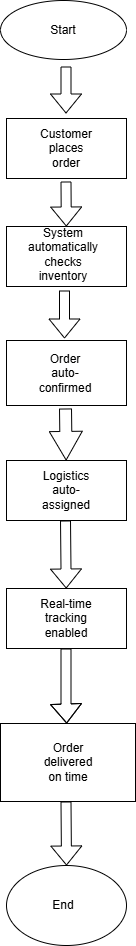

The diagram above was exported from draw.io. Its source (the exported page's mxGraphModel, read from the mxfile embedded in the PNG):
<mxGraphModel dx="2084" dy="1134" grid="0" gridSize="10" guides="1" tooltips="1" connect="1" arrows="1" fold="1" page="1" pageScale="1" pageWidth="850" pageHeight="1100" math="0" shadow="0">
  <root>
    <mxCell id="0" />
    <mxCell id="1" parent="0" />
    <mxCell id="0kC-XjERw8vE1iFZwn_1-1" parent="1" style="ellipse;whiteSpace=wrap;html=1;" value="" vertex="1">
      <mxGeometry height="59" width="126" x="352" y="6" as="geometry" />
    </mxCell>
    <mxCell id="0kC-XjERw8vE1iFZwn_1-2" parent="1" style="rounded=0;whiteSpace=wrap;html=1;" value="" vertex="1">
      <mxGeometry height="60" width="120" x="358" y="124" as="geometry" />
    </mxCell>
    <mxCell id="0kC-XjERw8vE1iFZwn_1-3" edge="1" parent="1" style="shape=flexArrow;endArrow=classic;html=1;rounded=0;" value="">
      <mxGeometry height="50" relative="1" width="50" as="geometry">
        <mxPoint x="417.5" y="72" as="sourcePoint" />
        <mxPoint x="417.5" y="119" as="targetPoint" />
      </mxGeometry>
    </mxCell>
    <mxCell id="0kC-XjERw8vE1iFZwn_1-4" edge="1" parent="1" style="shape=flexArrow;endArrow=classic;html=1;rounded=0;" target="0kC-XjERw8vE1iFZwn_1-5" value="">
      <mxGeometry height="50" relative="1" width="50" as="geometry">
        <mxPoint x="417.5" y="187" as="sourcePoint" />
        <mxPoint x="417.5" y="237" as="targetPoint" />
      </mxGeometry>
    </mxCell>
    <mxCell id="0kC-XjERw8vE1iFZwn_1-5" parent="1" style="rounded=0;whiteSpace=wrap;html=1;" value="" vertex="1">
      <mxGeometry height="60" width="120" x="358" y="232" as="geometry" />
    </mxCell>
    <mxCell id="0kC-XjERw8vE1iFZwn_1-6" parent="1" style="rounded=0;whiteSpace=wrap;html=1;" value="" vertex="1">
      <mxGeometry height="65" width="120" x="358" y="346" as="geometry" />
    </mxCell>
    <mxCell id="0kC-XjERw8vE1iFZwn_1-8" edge="1" parent="1" style="shape=flexArrow;endArrow=classic;html=1;rounded=0;" value="">
      <mxGeometry height="50" relative="1" width="50" as="geometry">
        <mxPoint x="416" y="296" as="sourcePoint" />
        <mxPoint x="416" y="344" as="targetPoint" />
      </mxGeometry>
    </mxCell>
    <mxCell id="0kC-XjERw8vE1iFZwn_1-9" edge="1" parent="1" style="shape=flexArrow;endArrow=classic;html=1;rounded=0;width=12;endSize=9.19;" target="0kC-XjERw8vE1iFZwn_1-10" value="">
      <mxGeometry height="50" relative="1" width="50" as="geometry">
        <mxPoint x="417" y="414" as="sourcePoint" />
        <mxPoint x="419" y="470" as="targetPoint" />
      </mxGeometry>
    </mxCell>
    <mxCell id="0kC-XjERw8vE1iFZwn_1-10" parent="1" style="rounded=0;whiteSpace=wrap;html=1;" value="" vertex="1">
      <mxGeometry height="60" width="120" x="358" y="466" as="geometry" />
    </mxCell>
    <mxCell id="0kC-XjERw8vE1iFZwn_1-11" edge="1" parent="1" style="shape=flexArrow;endArrow=classic;html=1;rounded=0;" target="0kC-XjERw8vE1iFZwn_1-12" value="">
      <mxGeometry height="50" relative="1" width="50" as="geometry">
        <mxPoint x="417" y="526" as="sourcePoint" />
        <mxPoint x="417" y="578" as="targetPoint" />
      </mxGeometry>
    </mxCell>
    <mxCell id="0kC-XjERw8vE1iFZwn_1-12" parent="1" style="rounded=0;whiteSpace=wrap;html=1;" value="" vertex="1">
      <mxGeometry height="60" width="120" x="358" y="594" as="geometry" />
    </mxCell>
    <mxCell id="0kC-XjERw8vE1iFZwn_1-13" edge="1" parent="1" style="shape=flexArrow;endArrow=classic;html=1;rounded=0;" target="0kC-XjERw8vE1iFZwn_1-14" value="">
      <mxGeometry height="50" relative="1" width="50" as="geometry">
        <Array as="points">
          <mxPoint x="417.5" y="709" />
        </Array>
        <mxPoint x="417.5" y="654" as="sourcePoint" />
        <mxPoint x="417.5" y="713" as="targetPoint" />
      </mxGeometry>
    </mxCell>
    <mxCell id="0kC-XjERw8vE1iFZwn_1-14" parent="1" style="rounded=0;whiteSpace=wrap;html=1;" value="" vertex="1">
      <mxGeometry height="78" width="135" x="352" y="729" as="geometry" />
    </mxCell>
    <mxCell id="0kC-XjERw8vE1iFZwn_1-15" edge="1" parent="1" style="shape=flexArrow;endArrow=classic;html=1;rounded=0;" target="0kC-XjERw8vE1iFZwn_1-16" value="">
      <mxGeometry height="50" relative="1" width="50" as="geometry">
        <mxPoint x="417.5" y="807" as="sourcePoint" />
        <mxPoint x="417.5" y="865" as="targetPoint" />
      </mxGeometry>
    </mxCell>
    <mxCell id="0kC-XjERw8vE1iFZwn_1-16" parent="1" style="ellipse;whiteSpace=wrap;html=1;" value="" vertex="1">
      <mxGeometry height="80" width="120" x="358" y="871" as="geometry" />
    </mxCell>
    <mxCell id="0kC-XjERw8vE1iFZwn_1-17" parent="1" style="text;html=1;whiteSpace=wrap;strokeColor=none;fillColor=none;align=center;verticalAlign=middle;rounded=0;" value="Start" vertex="1">
      <mxGeometry height="30" width="60" x="385" y="20.5" as="geometry" />
    </mxCell>
    <mxCell id="0kC-XjERw8vE1iFZwn_1-18" parent="1" style="text;html=1;whiteSpace=wrap;strokeColor=none;fillColor=none;align=center;verticalAlign=middle;rounded=0;" value="Customer places order" vertex="1">
      <mxGeometry height="30" width="60" x="388" y="139" as="geometry" />
    </mxCell>
    <mxCell id="0kC-XjERw8vE1iFZwn_1-20" parent="1" style="text;html=1;whiteSpace=wrap;strokeColor=none;fillColor=none;align=center;verticalAlign=middle;rounded=0;" value="Order auto-confirmed" vertex="1">
      <mxGeometry height="30" width="60" x="387" y="363.5" as="geometry" />
    </mxCell>
    <mxCell id="0kC-XjERw8vE1iFZwn_1-21" parent="1" style="text;html=1;whiteSpace=wrap;strokeColor=none;fillColor=none;align=center;verticalAlign=middle;rounded=0;" value="Logistics auto-assigned" vertex="1">
      <mxGeometry height="30" width="60" x="388" y="481" as="geometry" />
    </mxCell>
    <mxCell id="0kC-XjERw8vE1iFZwn_1-22" parent="1" style="text;html=1;whiteSpace=wrap;strokeColor=none;fillColor=none;align=center;verticalAlign=middle;rounded=0;" value="Real-time tracking enabled" vertex="1">
      <mxGeometry height="30" width="60" x="388" y="609" as="geometry" />
    </mxCell>
    <mxCell id="0kC-XjERw8vE1iFZwn_1-23" parent="1" style="text;html=1;whiteSpace=wrap;strokeColor=none;fillColor=none;align=center;verticalAlign=middle;rounded=0;" value="Order delivered on time" vertex="1">
      <mxGeometry height="30" width="60" x="389.5" y="753" as="geometry" />
    </mxCell>
    <mxCell id="0kC-XjERw8vE1iFZwn_1-24" parent="1" style="text;html=1;whiteSpace=wrap;strokeColor=none;fillColor=none;align=center;verticalAlign=middle;rounded=0;" value="End" vertex="1">
      <mxGeometry height="30" width="60" x="385" y="896" as="geometry" />
    </mxCell>
    <mxCell id="0kC-XjERw8vE1iFZwn_1-27" parent="1" style="text;html=1;whiteSpace=wrap;strokeColor=none;fillColor=none;align=center;verticalAlign=middle;rounded=0;" value="System automatically checks inventory" vertex="1">
      <mxGeometry height="30" width="60" x="385" y="245" as="geometry" />
    </mxCell>
  </root>
</mxGraphModel>